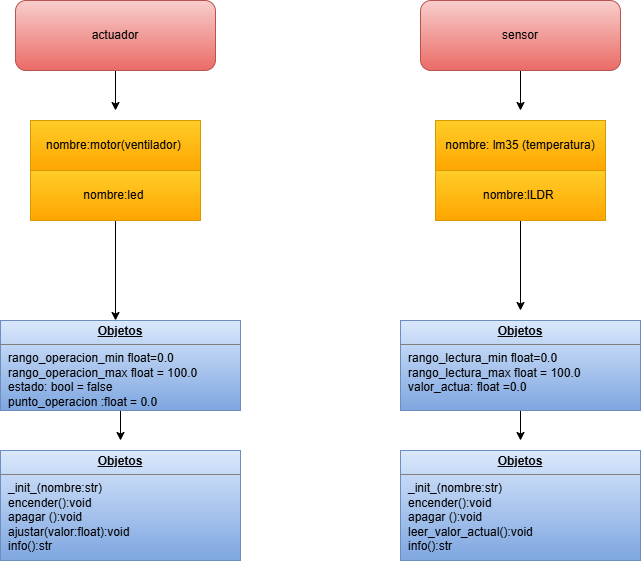

The diagram above was exported from draw.io. Its source (the exported page's mxGraphModel, read from the mxfile embedded in the PNG):
<mxGraphModel dx="1366" dy="743" grid="1" gridSize="10" guides="1" tooltips="1" connect="1" arrows="1" fold="1" page="1" pageScale="1" pageWidth="827" pageHeight="1169" math="0" shadow="0">
  <root>
    <mxCell id="0" />
    <mxCell id="1" parent="0" />
    <mxCell id="78uqJeMCsVWWi_CNCWGp-22" edge="1" parent="1" source="78uqJeMCsVWWi_CNCWGp-4" style="edgeStyle=orthogonalEdgeStyle;rounded=0;orthogonalLoop=1;jettySize=auto;html=1;">
      <mxGeometry relative="1" as="geometry">
        <mxPoint x="215" y="270" as="targetPoint" />
      </mxGeometry>
    </mxCell>
    <mxCell id="78uqJeMCsVWWi_CNCWGp-4" parent="1" style="rounded=1;whiteSpace=wrap;html=1;fillColor=#f8cecc;gradientColor=#ea6b66;strokeColor=#b85450;" value="actuador" vertex="1">
      <mxGeometry height="70" width="200" x="115" y="160" as="geometry" />
    </mxCell>
    <mxCell id="78uqJeMCsVWWi_CNCWGp-25" edge="1" parent="1" source="78uqJeMCsVWWi_CNCWGp-5" style="edgeStyle=orthogonalEdgeStyle;rounded=0;orthogonalLoop=1;jettySize=auto;html=1;">
      <mxGeometry relative="1" as="geometry">
        <mxPoint x="620" y="270" as="targetPoint" />
      </mxGeometry>
    </mxCell>
    <mxCell id="78uqJeMCsVWWi_CNCWGp-5" parent="1" style="rounded=1;whiteSpace=wrap;html=1;fillColor=#f8cecc;gradientColor=#ea6b66;strokeColor=#b85450;" value="sensor" vertex="1">
      <mxGeometry height="70" width="200" x="520" y="160" as="geometry" />
    </mxCell>
    <mxCell id="78uqJeMCsVWWi_CNCWGp-11" parent="1" style="html=1;whiteSpace=wrap;fillColor=#ffcd28;gradientColor=#ffa500;strokeColor=#d79b00;" value="nombre:motor(ventilador)&amp;nbsp;" vertex="1">
      <mxGeometry height="50" width="170" x="130" y="280" as="geometry" />
    </mxCell>
    <mxCell id="78uqJeMCsVWWi_CNCWGp-14" edge="1" parent="1" source="78uqJeMCsVWWi_CNCWGp-12" style="edgeStyle=orthogonalEdgeStyle;rounded=0;orthogonalLoop=1;jettySize=auto;html=1;">
      <mxGeometry relative="1" as="geometry">
        <mxPoint x="215" y="480" as="targetPoint" />
      </mxGeometry>
    </mxCell>
    <mxCell id="78uqJeMCsVWWi_CNCWGp-12" parent="1" style="html=1;whiteSpace=wrap;fillColor=#ffcd28;gradientColor=#ffa500;strokeColor=#d79b00;" value="nombre:led&amp;nbsp;" vertex="1">
      <mxGeometry height="50" width="170" x="130" y="330" as="geometry" />
    </mxCell>
    <mxCell id="78uqJeMCsVWWi_CNCWGp-21" edge="1" parent="1" source="78uqJeMCsVWWi_CNCWGp-16" style="edgeStyle=orthogonalEdgeStyle;rounded=0;orthogonalLoop=1;jettySize=auto;html=1;">
      <mxGeometry relative="1" as="geometry">
        <mxPoint x="220" y="600" as="targetPoint" />
      </mxGeometry>
    </mxCell>
    <mxCell id="78uqJeMCsVWWi_CNCWGp-16" parent="1" style="verticalAlign=top;align=left;overflow=fill;html=1;whiteSpace=wrap;fillColor=#dae8fc;gradientColor=#7ea6e0;strokeColor=#6c8ebf;" value="&lt;p style=&quot;margin:0px;margin-top:4px;text-align:center;text-decoration:underline;&quot;&gt;&lt;b&gt;Objetos&lt;/b&gt;&lt;/p&gt;&lt;hr size=&quot;1&quot; style=&quot;border-style:solid;&quot;&gt;&lt;p style=&quot;margin:0px;margin-left:8px;&quot;&gt;rango_operacion_min float=0.0&lt;br&gt;rango_operacion_max float = 100.0&lt;br&gt;estado: bool = false&amp;nbsp;&lt;/p&gt;&lt;p style=&quot;margin:0px;margin-left:8px;&quot;&gt;punto_operacion :float = 0.0&lt;/p&gt;" vertex="1">
      <mxGeometry height="90" width="240" x="100" y="480" as="geometry" />
    </mxCell>
    <mxCell id="78uqJeMCsVWWi_CNCWGp-18" parent="1" style="verticalAlign=top;align=left;overflow=fill;html=1;whiteSpace=wrap;fillColor=#dae8fc;gradientColor=#7ea6e0;strokeColor=#6c8ebf;" value="&lt;p style=&quot;margin:0px;margin-top:4px;text-align:center;text-decoration:underline;&quot;&gt;&lt;b&gt;Objetos&lt;/b&gt;&lt;/p&gt;&lt;hr size=&quot;1&quot; style=&quot;border-style:solid;&quot;&gt;&lt;p style=&quot;margin:0px;margin-left:8px;&quot;&gt;_init_(nombre:str)&lt;/p&gt;&lt;p style=&quot;margin:0px;margin-left:8px;&quot;&gt;encender():void&lt;/p&gt;&lt;p style=&quot;margin:0px;margin-left:8px;&quot;&gt;apagar ():void&lt;/p&gt;&lt;p style=&quot;margin:0px;margin-left:8px;&quot;&gt;ajustar(valor:float):void&lt;/p&gt;&lt;p style=&quot;margin:0px;margin-left:8px;&quot;&gt;info():str&lt;/p&gt;" vertex="1">
      <mxGeometry height="110" width="240" x="100" y="610" as="geometry" />
    </mxCell>
    <mxCell id="78uqJeMCsVWWi_CNCWGp-19" parent="1" style="html=1;whiteSpace=wrap;fillColor=#ffcd28;gradientColor=#ffa500;strokeColor=#d79b00;" value="nombre: lm35 (temperatura)" vertex="1">
      <mxGeometry height="50" width="170" x="535" y="280" as="geometry" />
    </mxCell>
    <mxCell id="78uqJeMCsVWWi_CNCWGp-27" edge="1" parent="1" source="78uqJeMCsVWWi_CNCWGp-20" style="edgeStyle=orthogonalEdgeStyle;rounded=0;orthogonalLoop=1;jettySize=auto;html=1;">
      <mxGeometry relative="1" as="geometry">
        <mxPoint x="620" y="470" as="targetPoint" />
      </mxGeometry>
    </mxCell>
    <mxCell id="78uqJeMCsVWWi_CNCWGp-20" parent="1" style="html=1;whiteSpace=wrap;fillColor=#ffcd28;gradientColor=#ffa500;strokeColor=#d79b00;" value="nombre:lLDR&amp;nbsp;" vertex="1">
      <mxGeometry height="50" width="170" x="535" y="330" as="geometry" />
    </mxCell>
    <mxCell id="78uqJeMCsVWWi_CNCWGp-28" edge="1" parent="1" source="78uqJeMCsVWWi_CNCWGp-23" style="edgeStyle=orthogonalEdgeStyle;rounded=0;orthogonalLoop=1;jettySize=auto;html=1;">
      <mxGeometry relative="1" as="geometry">
        <mxPoint x="620" y="600" as="targetPoint" />
      </mxGeometry>
    </mxCell>
    <mxCell id="78uqJeMCsVWWi_CNCWGp-23" parent="1" style="verticalAlign=top;align=left;overflow=fill;html=1;whiteSpace=wrap;fillColor=#dae8fc;gradientColor=#7ea6e0;strokeColor=#6c8ebf;" value="&lt;p style=&quot;margin:0px;margin-top:4px;text-align:center;text-decoration:underline;&quot;&gt;&lt;b&gt;Objetos&lt;/b&gt;&lt;/p&gt;&lt;hr size=&quot;1&quot; style=&quot;border-style:solid;&quot;&gt;&lt;p style=&quot;margin:0px;margin-left:8px;&quot;&gt;&lt;font&gt;rango_lectura_min float=0.0&lt;br&gt;rango_lectura_max float = 100.0&lt;br&gt;valor_actua: float =0.0&lt;/font&gt;&lt;/p&gt;" vertex="1">
      <mxGeometry height="90" width="240" x="500" y="480" as="geometry" />
    </mxCell>
    <mxCell id="78uqJeMCsVWWi_CNCWGp-24" parent="1" style="verticalAlign=top;align=left;overflow=fill;html=1;whiteSpace=wrap;fillColor=#dae8fc;gradientColor=#7ea6e0;strokeColor=#6c8ebf;" value="&lt;p style=&quot;margin:0px;margin-top:4px;text-align:center;text-decoration:underline;&quot;&gt;&lt;b&gt;Objetos&lt;/b&gt;&lt;/p&gt;&lt;hr size=&quot;1&quot; style=&quot;border-style:solid;&quot;&gt;&lt;p style=&quot;margin:0px;margin-left:8px;&quot;&gt;_init_(nombre:str)&lt;/p&gt;&lt;p style=&quot;margin:0px;margin-left:8px;&quot;&gt;encender():void&lt;/p&gt;&lt;p style=&quot;margin:0px;margin-left:8px;&quot;&gt;apagar ():void&lt;/p&gt;&lt;p style=&quot;margin:0px;margin-left:8px;&quot;&gt;leer_valor_actual():void&lt;/p&gt;&lt;p style=&quot;margin:0px;margin-left:8px;&quot;&gt;info():str&lt;/p&gt;" vertex="1">
      <mxGeometry height="110" width="240" x="500" y="610" as="geometry" />
    </mxCell>
  </root>
</mxGraphModel>